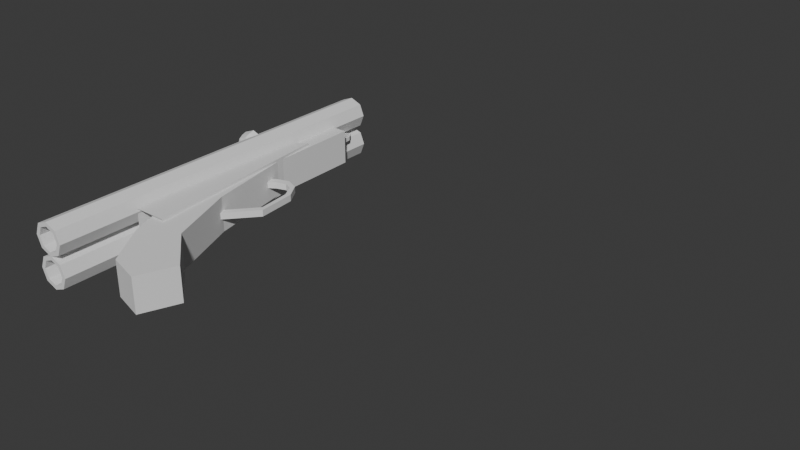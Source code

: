 # Source: Lupara.blend  (saved by Blender 5.1.30; exported with 4.5.12 LTS)
import bpy
from mathutils import Matrix  # noqa: F401  (used for matrix-valued properties, if any)

bpy.ops.wm.read_factory_settings(use_empty=True)
scene = bpy.context.scene
scene.name = 'Scene'

# ---- collections
col_collection = bpy.data.collections.new('Collection'); scene.collection.children.link(col_collection)
col_background = bpy.data.collections.new('Background'); scene.collection.children.link(col_background)

# ---- world
world_world = bpy.data.worlds.new('World'); scene.world = world_world
world_world.use_nodes = True; world_world.node_tree.nodes.clear()
_N = world_world.node_tree.nodes; _L = world_world.node_tree.links
n0 = _N.new('ShaderNodeOutputWorld'); n0.name = 'World Output'; n0.location = (200, 100)
n1 = _N.new('ShaderNodeBackground'); n1.name = 'Background'; n1.location = (-200, 100)
n1.inputs[0].default_value = (0.05088, 0.05088, 0.05088, 1.0)
_L.new(n1.outputs[0], n0.inputs[0])
n0.is_active_output = True
world_world.color = (0.05088, 0.05088, 0.05088)
world_world.sun_shadow_jitter_overblur = 0.0

# ---- meshes
me_cube = bpy.data.meshes.new('Cube')
me_cube.from_pydata([(-0.9442, 1.472e-05, -0.7424), (-0.9442, -0.7424, 7.451e-09), (-0.9442, -0.5312, -0.5312), (-0.9442, 1.472e-05, 0.7424), (-0.9442, -0.5312, 0.5312), (-0.9442, 0.7424, 7.451e-09), (-0.9442, 0.5312, -0.5312), (-0.9442, 0.5312, 0.5312), (0.9442, -0.7424, 7.451e-09), (0.9442, -4.899e-06, -0.7424), (0.9442, -0.5312, -0.5312), (0.9442, -4.899e-06, 0.7424), (0.9442, -0.5312, 0.5312), (0.9442, 0.7424, 7.451e-09), (0.9442, 0.5312, -0.5312), (0.9442, 0.5312, 0.5312), (0.9442, 1.0, 7.451e-09), (0.9442, 0.7155, -0.7155), (0.9442, -4.899e-06, -1.0), (0.9442, -0.7156, -0.7155), (0.9442, -1.0, 7.451e-09), (0.9442, -0.7156, 0.7155), (0.9442, -4.899e-06, 1.0), (0.9442, 0.7155, 0.7155), (-0.9441, 0.7155, -0.7155), (-0.9441, 1.0, 7.451e-09), (-0.9441, -0.7156, -0.7155), (-0.9441, -4.899e-06, -1.0), (-0.9441, -1.0, 7.451e-09), (-0.9441, -4.899e-06, 1.0), (-0.9441, -0.7156, 0.7155), (-0.9441, 0.7155, 0.7155)], [], [(18, 27, 24, 17), (17, 24, 25, 16), (29, 22, 23, 31), (31, 23, 16, 25), (27, 18, 19, 26), (26, 19, 20, 28), (22, 29, 30, 21), (21, 30, 28, 20), (12, 8, 1, 4), (13, 14, 17, 16), (9, 10, 19, 18), (10, 8, 20, 19), (12, 11, 22, 21), (11, 15, 23, 22), (14, 9, 18, 17), (8, 12, 21, 20), (15, 13, 16, 23), (15, 11, 3, 7), (8, 10, 2, 1), (14, 13, 5, 6), (13, 15, 7, 5), (9, 14, 6, 0), (11, 12, 4, 3), (10, 9, 0, 2), (6, 5, 25, 24), (2, 0, 27, 26), (1, 2, 26, 28), (3, 4, 30, 29), (0, 6, 24, 27), (4, 1, 28, 30), (5, 7, 31, 25), (7, 3, 29, 31)])
_uv = me_cube.uv_layers.new(name='UVMap')
_uv.uv.foreach_set('vector', [0.375, 0.6214, 0.125, 0.6214, 0.125, 0.5, 0.3869, 0.5119, 0.3869, 0.5119, 0.3928, 0.2322, 0.4964, 0.25, 0.4964, 0.5, 0.875, 0.6214, 0.625, 0.6214, 0.6131, 0.5119, 0.875, 0.5, 0.6072, 0.2322, 0.6131, 0.5119, 0.5036, 0.5, 0.5036, 0.25, 0.125, 0.6286, 0.375, 0.6286, 0.3869, 0.7381, 0.125, 0.75, 0.375, 1.0, 0.3869, 0.7381, 0.4964, 0.75, 0.4964, 1.0, 0.625, 0.6286, 0.875, 0.6286, 0.875, 0.75, 0.6131, 0.7381, 0.6131, 0.7381, 0.625, 1.0, 0.5036, 1.0, 0.5036, 0.75, 0.5796, 0.7055, 0.4979, 0.7234, 0.4979, 0.7234, 0.5796, 0.7055, 0.5021, 0.5266, 0.4204, 0.5445, 0.3869, 0.5119, 0.5036, 0.5, 0.4016, 0.6229, 0.4195, 0.7046, 0.3869, 0.7381, 0.375, 0.6214, 0.4195, 0.7046, 0.4979, 0.7234, 0.4964, 0.75, 0.3869, 0.7381, 0.5796, 0.7055, 0.5984, 0.6271, 0.625, 0.6286, 0.6131, 0.7381, 0.5984, 0.6271, 0.5805, 0.5454, 0.6131, 0.5119, 0.625, 0.6286, 0.4204, 0.5445, 0.4016, 0.6229, 0.375, 0.6214, 0.3869, 0.5119, 0.4979, 0.7234, 0.5796, 0.7055, 0.6131, 0.7381, 0.4964, 0.75, 0.5805, 0.5454, 0.5021, 0.5266, 0.5036, 0.5, 0.6131, 0.5119, 0.5805, 0.5454, 0.5984, 0.6271, 0.5984, 0.6271, 0.5805, 0.5454, 0.4979, 0.7234, 0.4195, 0.7046, 0.4195, 0.7046, 0.4979, 0.7234, 0.4204, 0.5445, 0.5021, 0.5266, 0.5021, 0.5266, 0.4204, 0.5445, 0.5021, 0.5266, 0.5805, 0.5454, 0.5805, 0.5454, 0.5021, 0.5266, 0.4016, 0.6229, 0.4204, 0.5445, 0.4204, 0.5445, 0.4016, 0.6229, 0.5984, 0.6271, 0.5796, 0.7055, 0.5796, 0.7055, 0.5984, 0.6271, 0.4195, 0.7046, 0.4016, 0.6229, 0.4016, 0.6229, 0.4195, 0.7046, 0.0, 0.0, 0.0, 0.0, 0.0, 0.0, 0.0, 0.0, 0.0, 0.0, 0.0, 0.0, 0.0, 0.0, 0.0, 0.0, 0.0, 0.0, 0.0, 0.0, 0.0, 0.0, 0.0, 0.0, 0.0, 0.0, 0.0, 0.0, 0.0, 0.0, 0.0, 0.0, 0.0, 0.0, 0.0, 0.0, 0.0, 0.0, 0.0, 0.0, 0.0, 0.0, 0.0, 0.0, 0.0, 0.0, 0.0, 0.0, 0.0, 0.0, 0.0, 0.0, 0.0, 0.0, 0.0, 0.0, 0.0, 0.0, 0.0, 0.0, 0.0, 0.0, 0.0, 0.0])
me_cube.update()
me_cube_015 = bpy.data.meshes.new('Cube.015')
me_cube_015.from_pydata([(1.406, -1.0, 0.7473), (1.485, -1.0, 2.932), (1.406, 1.0, 0.7473), (1.489, 1.0, 2.932), (1.406, 1.0, 0.7473), (1.406, -1.0, 0.7473), (1.423, -1.0, 4.505), (1.423, 1.0, 4.505), (-0.3858, 1.0, -0.3614), (-0.3858, -1.0, -0.3614), (-2.179, -1.0, 0.07025), (-2.179, 1.0, 0.07025), (-1.765, 1.0, -2.063), (-1.765, -1.0, -2.063), (-3.034, -1.0, -1.737), (-3.034, 1.0, -1.737), (-2.5, 1.0, -4.71), (-2.5, -1.0, -4.71), (-3.221, -1.0, -3.76), (-3.221, 1.0, -3.76), (3.29, 1.0, 2.755), (3.29, 1.0, 0.875), (3.29, -1.0, 0.875), (3.29, -1.0, 2.755)], [], [(1, 3, 7, 6), (2, 21, 22, 0), (1, 23, 20, 3), (0, 22, 23, 1), (6, 7, 11, 10), (2, 0, 5, 4), (3, 2, 4, 7), (0, 1, 6, 5), (11, 8, 12, 15), (4, 5, 9, 8), (7, 4, 8, 11), (5, 6, 10, 9), (14, 15, 19, 18), (9, 10, 14, 13), (10, 11, 15, 14), (8, 9, 13, 12), (17, 18, 19, 16), (12, 13, 17, 16), (15, 12, 16, 19), (13, 14, 18, 17), (21, 20, 23, 22), (3, 20, 21, 2)])
_uv = me_cube_015.uv_layers.new(name='UVMap')
_uv.uv.foreach_set('vector', [0.875, 0.75, 0.875, 0.5, 0.875, 0.5, 0.875, 0.75, 0.125, 0.5, 0.375, 0.5, 0.375, 0.75, 0.125, 0.75, 0.875, 0.75, 0.625, 0.75, 0.625, 0.5, 0.875, 0.5, 0.375, 1.0, 0.375, 0.75, 0.625, 0.75, 0.625, 1.0, 0.875, 0.75, 0.875, 0.5, 0.875, 0.5, 0.875, 0.75, 0.125, 0.5, 0.125, 0.75, 0.125, 0.75, 0.125, 0.5, 0.625, 0.25, 0.375, 0.25, 0.375, 0.25, 0.625, 0.25, 0.375, 1.0, 0.625, 1.0, 0.625, 1.0, 0.375, 1.0, 0.625, 0.25, 0.375, 0.25, 0.375, 0.25, 0.625, 0.25, 0.125, 0.5, 0.125, 0.75, 0.125, 0.75, 0.125, 0.5, 0.625, 0.25, 0.375, 0.25, 0.375, 0.25, 0.625, 0.25, 0.375, 1.0, 0.625, 1.0, 0.625, 1.0, 0.375, 1.0, 0.875, 0.75, 0.875, 0.5, 0.875, 0.5, 0.875, 0.75, 0.375, 1.0, 0.625, 1.0, 0.625, 1.0, 0.375, 1.0, 0.875, 0.75, 0.875, 0.5, 0.875, 0.5, 0.875, 0.75, 0.125, 0.5, 0.125, 0.75, 0.125, 0.75, 0.125, 0.5, 0.375, 0.0, 0.625, 0.0, 0.625, 0.25, 0.375, 0.25, 0.125, 0.5, 0.125, 0.75, 0.125, 0.75, 0.125, 0.5, 0.625, 0.25, 0.375, 0.25, 0.375, 0.25, 0.625, 0.25, 0.375, 1.0, 0.625, 1.0, 0.625, 1.0, 0.375, 1.0, 0.375, 0.5, 0.625, 0.5, 0.625, 0.75, 0.375, 0.75, 0.625, 0.25, 0.625, 0.5, 0.375, 0.5, 0.375, 0.25])
me_cube_015.update()
me_cube_019 = bpy.data.meshes.new('Cube.019')
me_cube_019.from_pydata([(-1.954, -1.115, -1.359), (-1.954, -1.115, 0.7245), (-1.954, 1.115, -1.359), (-1.954, 1.115, 0.7245), (1.876, 1.115, 0.7245), (2.032, 1.115, -0.09029), (2.032, -1.115, -0.09029), (1.876, -1.115, 0.7245)], [], [(1, 0, 6, 7), (5, 4, 7, 6), (0, 2, 5, 6), (3, 1, 7, 4), (2, 3, 4, 5)])
_uv = me_cube_019.uv_layers.new(name='UVMap')
_uv.uv.foreach_set('vector', [0.625, 0.75, 0.375, 0.75, 0.375, 0.75, 0.625, 0.75, 0.375, 0.5, 0.625, 0.5, 0.625, 0.75, 0.375, 0.75, 0.375, 0.75, 0.375, 0.5, 0.375, 0.5, 0.375, 0.75, 0.625, 0.5, 0.625, 0.75, 0.625, 0.75, 0.625, 0.5, 0.375, 0.5, 0.625, 0.5, 0.625, 0.5, 0.375, 0.5])
me_cube_019.update()
me_cube_020 = bpy.data.meshes.new('Cube.020')
me_cube_020.from_pydata([(-12.57, -1.0, 0.4951), (-12.57, -1.0, 2.495), (-12.57, 1.0, 0.4951), (-12.57, 1.0, 2.495), (-10.57, -1.0, 0.4951), (-10.57, -1.0, 2.495), (-10.57, 1.0, 0.4951), (-10.57, 1.0, 2.495), (-3.02, 1.0, -0.9125), (-3.02, -1.0, -0.9125), (-2.447, 1.0, -0.6711), (-2.447, -1.0, -0.6711), (2.724, 1.0, -1.188), (2.724, -1.0, -1.188), (2.178, 1.0, -0.9237), (2.178, -1.0, -0.9237), (7.181, 1.0, -0.9611), (7.181, -1.0, -0.9611), (5.196, 1.0, -0.7802), (5.196, -1.0, -0.7802), (9.491, 1.0, -0.378), (9.491, -1.0, -0.378), (7.123, 1.0, -0.2938), (7.123, -1.0, -0.2938), (10.11, 1.0, 0.02205), (10.11, -1.0, 0.02205), (7.741, 1.0, 0.1063), (7.741, -1.0, 0.1063)], [], [(0, 1, 3, 2), (2, 3, 7, 6), (6, 7, 5, 4), (4, 5, 1, 0), (2, 6, 10, 8), (7, 3, 1, 5), (11, 9, 13, 15), (0, 2, 8, 9), (6, 4, 11, 10), (4, 0, 9, 11), (14, 15, 19, 18), (8, 10, 14, 12), (10, 11, 15, 14), (9, 8, 12, 13), (17, 16, 20, 21), (13, 12, 16, 17), (15, 13, 17, 19), (12, 14, 18, 16), (23, 21, 25, 27), (19, 17, 21, 23), (16, 18, 22, 20), (18, 19, 23, 22), (24, 26, 27, 25), (20, 22, 26, 24), (22, 23, 27, 26), (21, 20, 24, 25)])
_uv = me_cube_020.uv_layers.new(name='UVMap')
_uv.uv.foreach_set('vector', [0.375, 0.0, 0.625, 0.0, 0.625, 0.25, 0.375, 0.25, 0.375, 0.25, 0.625, 0.25, 0.625, 0.5, 0.375, 0.5, 0.375, 0.5, 0.625, 0.5, 0.625, 0.75, 0.375, 0.75, 0.375, 0.75, 0.625, 0.75, 0.625, 1.0, 0.375, 1.0, 0.375, 0.25, 0.375, 0.5, 0.375, 0.5, 0.375, 0.25, 0.625, 0.5, 0.875, 0.5, 0.875, 0.75, 0.625, 0.75, 0.375, 0.75, 0.375, 1.0, 0.375, 1.0, 0.375, 0.75, 0.375, 0.0, 0.375, 0.25, 0.375, 0.25, 0.375, 0.0, 0.375, 0.5, 0.375, 0.75, 0.375, 0.75, 0.375, 0.5, 0.375, 0.75, 0.375, 1.0, 0.375, 1.0, 0.375, 0.75, 0.375, 0.5, 0.375, 0.75, 0.375, 0.75, 0.375, 0.5, 0.375, 0.25, 0.375, 0.5, 0.375, 0.5, 0.375, 0.25, 0.375, 0.5, 0.375, 0.75, 0.375, 0.75, 0.375, 0.5, 0.375, 0.0, 0.375, 0.25, 0.375, 0.25, 0.375, 0.0, 0.375, 0.0, 0.375, 0.25, 0.375, 0.25, 0.375, 0.0, 0.375, 0.0, 0.375, 0.25, 0.375, 0.25, 0.375, 0.0, 0.375, 0.75, 0.375, 1.0, 0.375, 1.0, 0.375, 0.75, 0.375, 0.25, 0.375, 0.5, 0.375, 0.5, 0.375, 0.25, 0.375, 0.75, 0.375, 1.0, 0.375, 1.0, 0.375, 0.75, 0.375, 0.75, 0.375, 1.0, 0.375, 1.0, 0.375, 0.75, 0.375, 0.25, 0.375, 0.5, 0.375, 0.5, 0.375, 0.25, 0.375, 0.5, 0.375, 0.75, 0.375, 0.75, 0.375, 0.5, 0.1005, 0.5, 0.375, 0.5, 0.375, 0.75, 0.1005, 0.75, 0.375, 0.25, 0.375, 0.5, 0.375, 0.5, 0.375, 0.25, 0.375, 0.5, 0.375, 0.75, 0.375, 0.75, 0.375, 0.5, 0.375, 0.0, 0.375, 0.25, 0.375, 0.25, 0.375, 0.0])
me_cube_020.update()
me_cube_021 = bpy.data.meshes.new('Cube.021')
me_cube_021.from_pydata([(-2.093, -1.0, 0.3958), (-2.093, -1.0, 1.74), (-2.093, 1.0, 0.3958), (-2.093, 1.0, 1.74), (-0.09343, -1.0, 0.6272), (-0.09343, -1.0, 1.74), (-0.09343, 1.0, 0.6272), (-0.09343, 1.0, 1.74), (-0.6667, 1.0, -1.153), (-0.6667, -1.0, -1.153), (0.9477, 1.0, -0.5033), (0.9477, -1.0, -0.5033), (1.239, 1.0, -1.748), (1.239, -1.0, -1.748), (2.854, 1.0, -1.098), (2.854, -1.0, -1.098)], [], [(0, 1, 3, 2), (2, 3, 7, 6), (6, 7, 5, 4), (4, 5, 1, 0), (2, 6, 10, 8), (7, 3, 1, 5), (11, 9, 13, 15), (0, 2, 8, 9), (6, 4, 11, 10), (4, 0, 9, 11), (12, 14, 15, 13), (8, 10, 14, 12), (10, 11, 15, 14), (9, 8, 12, 13)])
_uv = me_cube_021.uv_layers.new(name='UVMap')
_uv.uv.foreach_set('vector', [0.457, 0.0, 0.625, 0.0, 0.625, 0.25, 0.457, 0.25, 0.457, 0.25, 0.625, 0.25, 0.625, 0.5, 0.4859, 0.5, 0.4859, 0.5, 0.625, 0.5, 0.625, 0.75, 0.4859, 0.75, 0.4859, 0.75, 0.625, 0.75, 0.625, 1.0, 0.457, 1.0, 0.457, 0.25, 0.4859, 0.5, 0.4859, 0.5, 0.457, 0.25, 0.625, 0.5, 0.875, 0.5, 0.875, 0.75, 0.625, 0.75, 0.4859, 0.75, 0.457, 1.0, 0.457, 1.0, 0.4859, 0.75, 0.457, 0.0, 0.457, 0.25, 0.457, 0.25, 0.457, 0.0, 0.4859, 0.5, 0.4859, 0.75, 0.4859, 0.75, 0.4859, 0.5, 0.4859, 0.75, 0.457, 1.0, 0.457, 1.0, 0.4859, 0.75, 0.125, 0.5, 0.4859, 0.5, 0.4859, 0.75, 0.125, 0.75, 0.457, 0.25, 0.4859, 0.5, 0.4859, 0.5, 0.457, 0.25, 0.4859, 0.5, 0.4859, 0.75, 0.4859, 0.75, 0.4859, 0.5, 0.457, 0.0, 0.457, 0.25, 0.457, 0.25, 0.457, 0.0])
me_cube_021.update()
me_cube_022 = bpy.data.meshes.new('Cube.022')
me_cube_022.from_pydata([(-2.093, -1.0, 0.3958), (-2.093, -1.0, 1.74), (-2.093, 1.0, 0.3958), (-2.093, 1.0, 1.74), (-0.09343, -1.0, 0.6272), (-0.09343, -1.0, 1.74), (-0.09343, 1.0, 0.6272), (-0.09343, 1.0, 1.74), (-0.6667, 1.0, -1.153), (-0.6667, -1.0, -1.153), (0.9477, 1.0, -0.5033), (0.9477, -1.0, -0.5033), (1.239, 1.0, -1.748), (1.239, -1.0, -1.748), (2.854, 1.0, -1.098), (2.854, -1.0, -1.098)], [], [(0, 1, 3, 2), (2, 3, 7, 6), (6, 7, 5, 4), (4, 5, 1, 0), (2, 6, 10, 8), (7, 3, 1, 5), (11, 9, 13, 15), (0, 2, 8, 9), (6, 4, 11, 10), (4, 0, 9, 11), (12, 14, 15, 13), (8, 10, 14, 12), (10, 11, 15, 14), (9, 8, 12, 13)])
_uv = me_cube_022.uv_layers.new(name='UVMap')
_uv.uv.foreach_set('vector', [0.457, 0.0, 0.625, 0.0, 0.625, 0.25, 0.457, 0.25, 0.457, 0.25, 0.625, 0.25, 0.625, 0.5, 0.4859, 0.5, 0.4859, 0.5, 0.625, 0.5, 0.625, 0.75, 0.4859, 0.75, 0.4859, 0.75, 0.625, 0.75, 0.625, 1.0, 0.457, 1.0, 0.457, 0.25, 0.4859, 0.5, 0.4859, 0.5, 0.457, 0.25, 0.625, 0.5, 0.875, 0.5, 0.875, 0.75, 0.625, 0.75, 0.4859, 0.75, 0.457, 1.0, 0.457, 1.0, 0.4859, 0.75, 0.457, 0.0, 0.457, 0.25, 0.457, 0.25, 0.457, 0.0, 0.4859, 0.5, 0.4859, 0.75, 0.4859, 0.75, 0.4859, 0.5, 0.4859, 0.75, 0.457, 1.0, 0.457, 1.0, 0.4859, 0.75, 0.125, 0.5, 0.4859, 0.5, 0.4859, 0.75, 0.125, 0.75, 0.457, 0.25, 0.4859, 0.5, 0.4859, 0.5, 0.457, 0.25, 0.4859, 0.5, 0.4859, 0.75, 0.4859, 0.75, 0.4859, 0.5, 0.457, 0.0, 0.457, 0.25, 0.457, 0.25, 0.457, 0.0])
me_cube_022.update()
me_cube_023 = bpy.data.meshes.new('Cube.023')
me_cube_023.from_pydata([(0.02955, 8.136e-08, -1.0), (0.02955, -1.0, -1.669e-08), (0.02955, -0.7155, -0.7155), (0.02955, 8.136e-08, 1.0), (0.02955, -0.7155, 0.7155), (0.02955, 1.0, -1.669e-08), (0.02955, 0.7155, -0.7155), (0.02955, 0.7155, 0.7155), (-0.04384, -1.571e-07, -1.669e-08), (-0.0259, -7.634e-08, -0.7561), (0.001827, -6.85e-09, -0.9077), (0.001827, 0.6495, 0.6495), (-0.0259, 0.541, 0.541), (0.001827, -0.6495, -0.6495), (-0.0259, -0.541, -0.541), (0.001827, -0.9077, 5.316e-09), (-0.0259, -0.7561, 4.147e-08), (0.001827, 0.9077, 5.316e-09), (-0.0259, 0.7561, 4.147e-08), (0.001827, 0.6495, -0.6495), (-0.0259, 0.541, -0.541), (0.001827, -0.6495, 0.6495), (-0.0259, -0.541, 0.541), (-0.0259, -7.634e-08, 0.7561), (0.001827, -6.85e-09, 0.9077)], [], [(23, 12, 8), (9, 14, 8), (12, 18, 8), (14, 16, 8), (18, 20, 8), (20, 9, 8), (16, 22, 8), (22, 23, 8), (4, 3, 24, 21), (21, 24, 23, 22), (1, 4, 21, 15), (15, 21, 22, 16), (6, 0, 10, 19), (19, 10, 9, 20), (5, 6, 19, 17), (17, 19, 20, 18), (2, 1, 15, 13), (13, 15, 16, 14), (7, 5, 17, 11), (11, 17, 18, 12), (0, 2, 13, 10), (10, 13, 14, 9), (3, 7, 11, 24), (24, 11, 12, 23)])
_uv = me_cube_023.uv_layers.new(name='UVMap')
_uv.uv.foreach_set('vector', [0.875, 0.6214, 0.875, 0.5, 0.875, 0.6214, 0.125, 0.6286, 0.125, 0.75, 0.125, 0.6286, 0.6072, 0.2322, 0.5036, 0.25, 0.6072, 0.2322, 0.375, 1.0, 0.4964, 1.0, 0.375, 1.0, 0.4964, 0.25, 0.3928, 0.2322, 0.4964, 0.25, 0.125, 0.5, 0.125, 0.6214, 0.125, 0.5, 0.5036, 1.0, 0.625, 1.0, 0.5036, 1.0, 0.875, 0.75, 0.875, 0.6286, 0.875, 0.75, 0.875, 0.75, 0.875, 0.6286, 0.875, 0.6286, 0.875, 0.75, 0.875, 0.75, 0.875, 0.6286, 0.875, 0.6286, 0.875, 0.75, 0.5036, 1.0, 0.625, 1.0, 0.625, 1.0, 0.5036, 1.0, 0.5036, 1.0, 0.625, 1.0, 0.625, 1.0, 0.5036, 1.0, 0.125, 0.5, 0.125, 0.6214, 0.125, 0.6214, 0.125, 0.5, 0.125, 0.5, 0.125, 0.6214, 0.125, 0.6214, 0.125, 0.5, 0.4964, 0.25, 0.3928, 0.2322, 0.3928, 0.2322, 0.4964, 0.25, 0.4964, 0.25, 0.3928, 0.2322, 0.3928, 0.2322, 0.4964, 0.25, 0.375, 1.0, 0.4964, 1.0, 0.4964, 1.0, 0.375, 1.0, 0.375, 1.0, 0.4964, 1.0, 0.4964, 1.0, 0.375, 1.0, 0.6072, 0.2322, 0.5036, 0.25, 0.5036, 0.25, 0.6072, 0.2322, 0.6072, 0.2322, 0.5036, 0.25, 0.5036, 0.25, 0.6072, 0.2322, 0.125, 0.6286, 0.125, 0.75, 0.125, 0.75, 0.125, 0.6286, 0.125, 0.6286, 0.125, 0.75, 0.125, 0.75, 0.125, 0.6286, 0.875, 0.6214, 0.875, 0.5, 0.875, 0.5, 0.875, 0.6214, 0.875, 0.6214, 0.875, 0.5, 0.875, 0.5, 0.875, 0.6214])
me_cube_023.update()
me_cube_024 = bpy.data.meshes.new('Cube.024')
me_cube_024.from_pydata([(-0.9442, 1.472e-05, -0.7424), (-0.9442, -0.7424, 7.451e-09), (-0.9442, -0.5312, -0.5312), (-0.9442, 1.472e-05, 0.7424), (-0.9442, -0.5312, 0.5312), (-0.9442, 0.7424, 7.451e-09), (-0.9442, 0.5312, -0.5312), (-0.9442, 0.5312, 0.5312), (0.9442, -0.7424, 7.451e-09), (0.9442, -4.899e-06, -0.7424), (0.9442, -0.5312, -0.5312), (0.9442, -4.899e-06, 0.7424), (0.9442, -0.5312, 0.5312), (0.9442, 0.7424, 7.451e-09), (0.9442, 0.5312, -0.5312), (0.9442, 0.5312, 0.5312), (0.9442, 1.0, 7.451e-09), (0.9442, 0.7155, -0.7155), (0.9442, -4.899e-06, -1.0), (0.9442, -0.7156, -0.7155), (0.9442, -1.0, 7.451e-09), (0.9442, -0.7156, 0.7155), (0.9442, -4.899e-06, 1.0), (0.9442, 0.7155, 0.7155), (-0.9441, 0.7155, -0.7155), (-0.9441, 1.0, 7.451e-09), (-0.9441, -0.7156, -0.7155), (-0.9441, -4.899e-06, -1.0), (-0.9441, -1.0, 7.451e-09), (-0.9441, -4.899e-06, 1.0), (-0.9441, -0.7156, 0.7155), (-0.9441, 0.7155, 0.7155)], [], [(18, 27, 24, 17), (17, 24, 25, 16), (29, 22, 23, 31), (31, 23, 16, 25), (27, 18, 19, 26), (26, 19, 20, 28), (22, 29, 30, 21), (21, 30, 28, 20), (12, 8, 1, 4), (13, 14, 17, 16), (9, 10, 19, 18), (10, 8, 20, 19), (12, 11, 22, 21), (11, 15, 23, 22), (14, 9, 18, 17), (8, 12, 21, 20), (15, 13, 16, 23), (15, 11, 3, 7), (8, 10, 2, 1), (14, 13, 5, 6), (13, 15, 7, 5), (9, 14, 6, 0), (11, 12, 4, 3), (10, 9, 0, 2), (6, 5, 25, 24), (2, 0, 27, 26), (1, 2, 26, 28), (3, 4, 30, 29), (0, 6, 24, 27), (4, 1, 28, 30), (5, 7, 31, 25), (7, 3, 29, 31)])
_uv = me_cube_024.uv_layers.new(name='UVMap')
_uv.uv.foreach_set('vector', [0.375, 0.6214, 0.125, 0.6214, 0.125, 0.5, 0.3869, 0.5119, 0.3869, 0.5119, 0.3928, 0.2322, 0.4964, 0.25, 0.4964, 0.5, 0.875, 0.6214, 0.625, 0.6214, 0.6131, 0.5119, 0.875, 0.5, 0.6072, 0.2322, 0.6131, 0.5119, 0.5036, 0.5, 0.5036, 0.25, 0.125, 0.6286, 0.375, 0.6286, 0.3869, 0.7381, 0.125, 0.75, 0.375, 1.0, 0.3869, 0.7381, 0.4964, 0.75, 0.4964, 1.0, 0.625, 0.6286, 0.875, 0.6286, 0.875, 0.75, 0.6131, 0.7381, 0.6131, 0.7381, 0.625, 1.0, 0.5036, 1.0, 0.5036, 0.75, 0.5796, 0.7055, 0.4979, 0.7234, 0.4979, 0.7234, 0.5796, 0.7055, 0.5021, 0.5266, 0.4204, 0.5445, 0.3869, 0.5119, 0.5036, 0.5, 0.4016, 0.6229, 0.4195, 0.7046, 0.3869, 0.7381, 0.375, 0.6214, 0.4195, 0.7046, 0.4979, 0.7234, 0.4964, 0.75, 0.3869, 0.7381, 0.5796, 0.7055, 0.5984, 0.6271, 0.625, 0.6286, 0.6131, 0.7381, 0.5984, 0.6271, 0.5805, 0.5454, 0.6131, 0.5119, 0.625, 0.6286, 0.4204, 0.5445, 0.4016, 0.6229, 0.375, 0.6214, 0.3869, 0.5119, 0.4979, 0.7234, 0.5796, 0.7055, 0.6131, 0.7381, 0.4964, 0.75, 0.5805, 0.5454, 0.5021, 0.5266, 0.5036, 0.5, 0.6131, 0.5119, 0.5805, 0.5454, 0.5984, 0.6271, 0.5984, 0.6271, 0.5805, 0.5454, 0.4979, 0.7234, 0.4195, 0.7046, 0.4195, 0.7046, 0.4979, 0.7234, 0.4204, 0.5445, 0.5021, 0.5266, 0.5021, 0.5266, 0.4204, 0.5445, 0.5021, 0.5266, 0.5805, 0.5454, 0.5805, 0.5454, 0.5021, 0.5266, 0.4016, 0.6229, 0.4204, 0.5445, 0.4204, 0.5445, 0.4016, 0.6229, 0.5984, 0.6271, 0.5796, 0.7055, 0.5796, 0.7055, 0.5984, 0.6271, 0.4195, 0.7046, 0.4016, 0.6229, 0.4016, 0.6229, 0.4195, 0.7046, 0.0, 0.0, 0.0, 0.0, 0.0, 0.0, 0.0, 0.0, 0.0, 0.0, 0.0, 0.0, 0.0, 0.0, 0.0, 0.0, 0.0, 0.0, 0.0, 0.0, 0.0, 0.0, 0.0, 0.0, 0.0, 0.0, 0.0, 0.0, 0.0, 0.0, 0.0, 0.0, 0.0, 0.0, 0.0, 0.0, 0.0, 0.0, 0.0, 0.0, 0.0, 0.0, 0.0, 0.0, 0.0, 0.0, 0.0, 0.0, 0.0, 0.0, 0.0, 0.0, 0.0, 0.0, 0.0, 0.0, 0.0, 0.0, 0.0, 0.0, 0.0, 0.0, 0.0, 0.0])
me_cube_024.update()
me_cube_025 = bpy.data.meshes.new('Cube.025')
me_cube_025.from_pydata([(0.02955, 8.136e-08, -1.0), (0.02955, -1.0, -1.669e-08), (0.02955, -0.7155, -0.7155), (0.02955, 8.136e-08, 1.0), (0.02955, -0.7155, 0.7155), (0.02955, 1.0, -1.669e-08), (0.02955, 0.7155, -0.7155), (0.02955, 0.7155, 0.7155), (-0.04384, -1.571e-07, -1.669e-08), (-0.0259, -7.634e-08, -0.7561), (0.001827, -6.85e-09, -0.9077), (0.001827, 0.6495, 0.6495), (-0.0259, 0.541, 0.541), (0.001827, -0.6495, -0.6495), (-0.0259, -0.541, -0.541), (0.001827, -0.9077, 5.316e-09), (-0.0259, -0.7561, 4.147e-08), (0.001827, 0.9077, 5.316e-09), (-0.0259, 0.7561, 4.147e-08), (0.001827, 0.6495, -0.6495), (-0.0259, 0.541, -0.541), (0.001827, -0.6495, 0.6495), (-0.0259, -0.541, 0.541), (-0.0259, -7.634e-08, 0.7561), (0.001827, -6.85e-09, 0.9077)], [], [(23, 12, 8), (9, 14, 8), (12, 18, 8), (14, 16, 8), (18, 20, 8), (20, 9, 8), (16, 22, 8), (22, 23, 8), (4, 3, 24, 21), (21, 24, 23, 22), (1, 4, 21, 15), (15, 21, 22, 16), (6, 0, 10, 19), (19, 10, 9, 20), (5, 6, 19, 17), (17, 19, 20, 18), (2, 1, 15, 13), (13, 15, 16, 14), (7, 5, 17, 11), (11, 17, 18, 12), (0, 2, 13, 10), (10, 13, 14, 9), (3, 7, 11, 24), (24, 11, 12, 23)])
_uv = me_cube_025.uv_layers.new(name='UVMap')
_uv.uv.foreach_set('vector', [0.875, 0.6214, 0.875, 0.5, 0.875, 0.6214, 0.125, 0.6286, 0.125, 0.75, 0.125, 0.6286, 0.6072, 0.2322, 0.5036, 0.25, 0.6072, 0.2322, 0.375, 1.0, 0.4964, 1.0, 0.375, 1.0, 0.4964, 0.25, 0.3928, 0.2322, 0.4964, 0.25, 0.125, 0.5, 0.125, 0.6214, 0.125, 0.5, 0.5036, 1.0, 0.625, 1.0, 0.5036, 1.0, 0.875, 0.75, 0.875, 0.6286, 0.875, 0.75, 0.875, 0.75, 0.875, 0.6286, 0.875, 0.6286, 0.875, 0.75, 0.875, 0.75, 0.875, 0.6286, 0.875, 0.6286, 0.875, 0.75, 0.5036, 1.0, 0.625, 1.0, 0.625, 1.0, 0.5036, 1.0, 0.5036, 1.0, 0.625, 1.0, 0.625, 1.0, 0.5036, 1.0, 0.125, 0.5, 0.125, 0.6214, 0.125, 0.6214, 0.125, 0.5, 0.125, 0.5, 0.125, 0.6214, 0.125, 0.6214, 0.125, 0.5, 0.4964, 0.25, 0.3928, 0.2322, 0.3928, 0.2322, 0.4964, 0.25, 0.4964, 0.25, 0.3928, 0.2322, 0.3928, 0.2322, 0.4964, 0.25, 0.375, 1.0, 0.4964, 1.0, 0.4964, 1.0, 0.375, 1.0, 0.375, 1.0, 0.4964, 1.0, 0.4964, 1.0, 0.375, 1.0, 0.6072, 0.2322, 0.5036, 0.25, 0.5036, 0.25, 0.6072, 0.2322, 0.6072, 0.2322, 0.5036, 0.25, 0.5036, 0.25, 0.6072, 0.2322, 0.125, 0.6286, 0.125, 0.75, 0.125, 0.75, 0.125, 0.6286, 0.125, 0.6286, 0.125, 0.75, 0.125, 0.75, 0.125, 0.6286, 0.875, 0.6214, 0.875, 0.5, 0.875, 0.5, 0.875, 0.6214, 0.875, 0.6214, 0.875, 0.5, 0.875, 0.5, 0.875, 0.6214])
me_cube_025.update()
arm_armature_001 = bpy.data.armatures.new('Armature.001')  # bones are not reproduced

# ---- objects
ob_cube = bpy.data.objects.new('Cube', me_cube)
ob_cube_002 = bpy.data.objects.new('Cube.002', me_cube_015)
ob_cube_003 = bpy.data.objects.new('Cube.003', me_cube_019)
ob_cube_004 = bpy.data.objects.new('Cube.004', me_cube_020)
ob_cube_005 = bpy.data.objects.new('Cube.005', me_cube_021)
ob_cube_006 = bpy.data.objects.new('Cube.006', me_cube_022)
ob_cube_007 = bpy.data.objects.new('Cube.007', me_cube_023)
ob_cube_001 = bpy.data.objects.new('Cube.001', me_cube_024)
ob_cube_008 = bpy.data.objects.new('Cube.008', me_cube_025)
ob_armature = bpy.data.objects.new('Armature', arm_armature_001)
ob_empty = bpy.data.objects.new('Empty', None)

# ---- transforms, parenting, visibility, modifiers, constraints
ob_cube.parent = ob_armature
ob_cube.matrix_parent_inverse = Matrix(((0.0009937, 3.739e-07, -1.0, 0.409), (1.0, 1.232e-10, 0.0009937, -6.996), (5.17e-10, -1.0, -3.739e-07, 0.01238), (-0.0, 0.0, 0.0, 1.0)))
ob_cube.location = (2.936, -0.4, 0.7951)
ob_cube.scale = (5.01, 0.41, 0.41)
ob_cube_002.parent = ob_armature
ob_cube_002.matrix_parent_inverse = Matrix(((0.0005281, -0.0001223, -1.0, 0.04045), (1.0, -0.0002689, 0.0005281, -0.7438), (-0.0002689, -1.0, 0.0001222, -0.005246), (-0.0, 0.0, -0.0, 1.0)))
ob_cube_002.location = (-3.87, 0.002422, -0.6946)
ob_cube_002.scale = (1.263, 0.4365, 0.3984)
ob_cube_003.parent = ob_armature
ob_cube_003.matrix_parent_inverse = Matrix(((0.0009937, 3.739e-07, -1.0, 0.409), (1.0, 1.232e-10, 0.0009937, -6.996), (5.17e-10, -1.0, -3.739e-07, 0.01238), (-0.0, 0.0, 0.0, 1.0)))
ob_cube_003.location = (2.689, 0.002422, 0.1143)
ob_cube_003.scale = (1.263, 0.4365, 0.3984)
ob_cube_004.parent = ob_armature
ob_cube_004.matrix_parent_inverse = Matrix(((0.0005281, -0.0001223, -1.0, 0.04045), (1.0, -0.0002689, 0.0005281, -0.7438), (-0.0002689, -1.0, 0.0001222, -0.005246), (-0.0, 0.0, -0.0, 1.0)))
ob_cube_004.location = (-2.962, -0.001391, -0.9604)
ob_cube_004.rotation_euler = (7.103e-08, -0.8577, -1.553e-07)
ob_cube_004.scale = (0.0738, -0.08206, 0.4864)
ob_cube_005.parent = ob_armature
ob_cube_005.matrix_parent_inverse = Matrix(((-0.9865, 6.65e-08, 0.1636, -2.944), (-0.1636, -2.25e-11, -0.9865, -1.534), (-6.554e-08, -1.0, 1.093e-08, 0.003056), (0.0, -0.0, -0.0, 1.0)))
ob_cube_005.location = (-3.092, 0.004434, -0.8415)
ob_cube_005.rotation_euler = (7.37e-09, 0.3239, 4.511e-08)
ob_cube_005.scale = (0.07607, 0.05314, 0.2146)
ob_cube_006.parent = ob_armature
ob_cube_006.matrix_parent_inverse = Matrix(((-0.7174, 1.795e-07, 0.6967, -1.916), (-0.6967, -9.342e-09, -0.7174, -3.245), (-1.223e-07, -1.0, 1.319e-07, 0.003056), (0.0, -0.0, -0.0, 1.0)))
ob_cube_006.location = (-3.488, 0.004434, -0.8487)
ob_cube_006.rotation_euler = (1.298e-07, 1.037, 2.275e-07)
ob_cube_006.scale = (0.07607, 0.05314, 0.2146)
ob_cube_007.parent = ob_armature
ob_cube_007.matrix_parent_inverse = Matrix(((0.0005281, -0.0001223, -1.0, 0.04045), (1.0, -0.0002689, 0.0005281, -0.7438), (-0.0002689, -1.0, 0.0001222, -0.005246), (-0.0, 0.0, -0.0, 1.0)))
ob_cube_007.location = (-1.942, -0.4, 0.7951)
ob_cube_007.scale = (5.01, 0.41, 0.41)
ob_cube_001.parent = ob_armature
ob_cube_001.matrix_parent_inverse = Matrix(((0.0009937, 3.739e-07, -1.0, 0.409), (1.0, 1.232e-10, 0.0009937, -6.996), (5.17e-10, -1.0, -3.739e-07, 0.01238), (-0.0, 0.0, 0.0, 1.0)))
ob_cube_001.location = (2.936, 0.4, 0.7951)
ob_cube_001.scale = (5.01, 0.41, 0.41)
ob_cube_008.parent = ob_armature
ob_cube_008.matrix_parent_inverse = Matrix(((0.0005281, -0.0001223, -1.0, 0.04045), (1.0, -0.0002689, 0.0005281, -0.7438), (-0.0002689, -1.0, 0.0001222, -0.005246), (-0.0, 0.0, -0.0, 1.0)))
ob_cube_008.location = (-1.942, 0.4, 0.7951)
ob_cube_008.scale = (5.01, 0.41, 0.41)
ob_armature.location = (-3.587, 1.924, 0.006202)
ob_armature.show_in_front = True
ob_empty.location = (-0.03726, 1.924, -0.05863)
ob_empty.rotation_euler = (1.571, -0.0, -0.0)
ob_empty.scale = (3.25, 3.25, 3.25)
ob_empty.empty_display_type = 'IMAGE'
ob_empty.empty_display_size = 4.965
ob_empty.empty_image_offset = (-0.5027, -0.5019)

# ---- collection membership
col_collection.objects.link(ob_cube)
col_collection.objects.link(ob_cube_002)
col_collection.objects.link(ob_cube_003)
col_collection.objects.link(ob_cube_004)
col_collection.objects.link(ob_cube_005)
col_collection.objects.link(ob_cube_006)
col_collection.objects.link(ob_cube_007)
col_collection.objects.link(ob_cube_001)
col_collection.objects.link(ob_cube_008)
col_collection.objects.link(ob_armature)
col_background.objects.link(ob_empty)

# ---- scene / render settings (as saved in the file)
scene.frame_start = 0; scene.frame_end = 17; scene.frame_set(10)
scene.render.engine = 'BLENDER_EEVEE_NEXT'
scene.render.bake_bias = 0.0
scene.render.bake_samples = 0
scene.cycles.sampling_pattern = 'TABULATED_SOBOL'
scene.eevee.use_volume_custom_range = False
bpy.context.view_layer.update()

# ---- added for rendering (the .blend has no active camera and no usable light): camera, sun
cam_auto = bpy.data.cameras.new('AutoCamera')
cam_auto.lens = 50.0
cam_auto.sensor_width = 36.0
cam_auto.clip_end = 1000.0
ob_auto_camera = bpy.data.objects.new('AutoCamera', cam_auto)
scene.collection.objects.link(ob_auto_camera)
ob_auto_camera.location = (14.7936, -17.916, 11.261)
ob_auto_camera.rotation_euler = (1.09748, -7.21219e-08, 0.694738)
scene.camera = ob_auto_camera
light_auto_sun = bpy.data.lights.new('AutoSun', 'SUN')
light_auto_sun.energy = 3.0
light_auto_sun.angle = 0.0523599
ob_auto_sun = bpy.data.objects.new('AutoSun', light_auto_sun)
scene.collection.objects.link(ob_auto_sun)
ob_auto_sun.rotation_euler = (0.872665, 0.174533, 0.523599)
bpy.context.view_layer.update()
